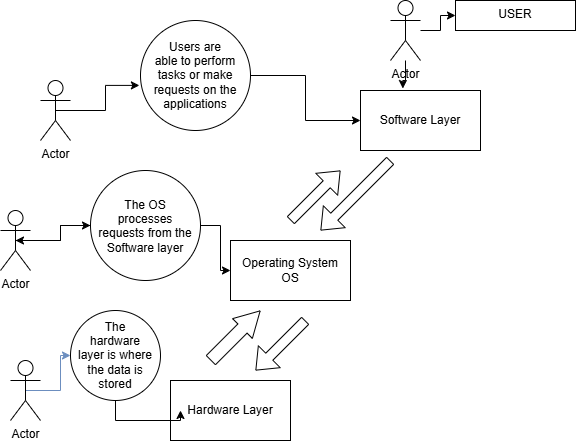

The diagram above was exported from draw.io. Its source (the exported page's mxGraphModel, read from the mxfile embedded in the PNG):
<mxGraphModel dx="1022" dy="564" grid="1" gridSize="10" guides="1" tooltips="1" connect="1" arrows="1" fold="1" page="1" pageScale="1" pageWidth="850" pageHeight="1100" math="0" shadow="0">
  <root>
    <mxCell id="0" />
    <mxCell id="1" parent="0" />
    <mxCell id="8jmRt9LtRjytB6VA-p9W-1" parent="1" style="rounded=0;whiteSpace=wrap;html=1;" value="Hardware Layer" vertex="1">
      <mxGeometry height="60" width="120" x="340" y="410" as="geometry" />
    </mxCell>
    <mxCell id="8jmRt9LtRjytB6VA-p9W-2" edge="1" parent="1" style="shape=flexArrow;endArrow=classic;html=1;rounded=0;fillColor=default;width=13;endSize=8;endWidth=14;" value="">
      <mxGeometry height="50" relative="1" width="50" as="geometry">
        <mxPoint x="380" y="390" as="sourcePoint" />
        <mxPoint x="430" y="340" as="targetPoint" />
      </mxGeometry>
    </mxCell>
    <mxCell id="8jmRt9LtRjytB6VA-p9W-3" parent="1" style="rounded=0;whiteSpace=wrap;html=1;" value="Operating System&lt;div&gt;OS&lt;/div&gt;" vertex="1">
      <mxGeometry height="60" width="120" x="400" y="270" as="geometry" />
    </mxCell>
    <mxCell id="8jmRt9LtRjytB6VA-p9W-5" parent="1" style="rounded=0;whiteSpace=wrap;html=1;" value="Software Layer" vertex="1">
      <mxGeometry height="60" width="120" x="530" y="120" as="geometry" />
    </mxCell>
    <mxCell id="8jmRt9LtRjytB6VA-p9W-7" edge="1" parent="1" source="8jmRt9LtRjytB6VA-p9W-6" style="edgeStyle=orthogonalEdgeStyle;rounded=0;orthogonalLoop=1;jettySize=auto;html=1;exitX=0.5;exitY=0.5;exitDx=0;exitDy=0;exitPerimeter=0;fillColor=#dae8fc;strokeColor=#6c8ebf;" target="8jmRt9LtRjytB6VA-p9W-8">
      <mxGeometry relative="1" as="geometry">
        <mxPoint x="280" y="390" as="targetPoint" />
      </mxGeometry>
    </mxCell>
    <mxCell id="8jmRt9LtRjytB6VA-p9W-6" parent="1" style="shape=umlActor;verticalLabelPosition=bottom;verticalAlign=top;html=1;outlineConnect=0;" value="Actor" vertex="1">
      <mxGeometry height="60" width="30" x="180" y="390" as="geometry" />
    </mxCell>
    <mxCell id="8jmRt9LtRjytB6VA-p9W-9" edge="1" parent="1" source="8jmRt9LtRjytB6VA-p9W-8" style="edgeStyle=orthogonalEdgeStyle;rounded=0;orthogonalLoop=1;jettySize=auto;html=1;exitX=0.5;exitY=1;exitDx=0;exitDy=0;" target="8jmRt9LtRjytB6VA-p9W-1">
      <mxGeometry relative="1" as="geometry">
        <mxPoint x="280" y="450" as="targetPoint" />
      </mxGeometry>
    </mxCell>
    <mxCell id="8jmRt9LtRjytB6VA-p9W-8" parent="1" style="ellipse;whiteSpace=wrap;html=1;shapeInside=1;aspect=fixed;" value="The hardware layer is where the data is stored" vertex="1">
      <mxGeometry height="90" width="90" x="240" y="340" as="geometry" />
    </mxCell>
    <mxCell id="8jmRt9LtRjytB6VA-p9W-14" edge="1" parent="1" source="8jmRt9LtRjytB6VA-p9W-10" style="edgeStyle=orthogonalEdgeStyle;rounded=0;orthogonalLoop=1;jettySize=auto;html=1;exitX=0.5;exitY=0.5;exitDx=0;exitDy=0;exitPerimeter=0;entryX=0;entryY=0.5;entryDx=0;entryDy=0;" target="8jmRt9LtRjytB6VA-p9W-11">
      <mxGeometry relative="1" as="geometry" />
    </mxCell>
    <mxCell id="8jmRt9LtRjytB6VA-p9W-10" parent="1" style="shape=umlActor;verticalLabelPosition=bottom;verticalAlign=top;html=1;outlineConnect=0;" value="Actor" vertex="1">
      <mxGeometry height="60" width="30" x="170" y="240" as="geometry" />
    </mxCell>
    <mxCell id="8jmRt9LtRjytB6VA-p9W-12" edge="1" parent="1" source="8jmRt9LtRjytB6VA-p9W-11" style="edgeStyle=orthogonalEdgeStyle;rounded=0;orthogonalLoop=1;jettySize=auto;html=1;entryX=0;entryY=0.5;entryDx=0;entryDy=0;" target="8jmRt9LtRjytB6VA-p9W-3">
      <mxGeometry relative="1" as="geometry" />
    </mxCell>
    <mxCell id="8jmRt9LtRjytB6VA-p9W-11" parent="1" style="ellipse;whiteSpace=wrap;html=1;shapeInside=1;aspect=fixed;" value="The OS processes requests from the Software layer&lt;div&gt;&lt;br&gt;&lt;/div&gt;" vertex="1">
      <mxGeometry height="110" width="110" x="260" y="200" as="geometry" />
    </mxCell>
    <mxCell id="8jmRt9LtRjytB6VA-p9W-13" edge="1" parent="1" source="8jmRt9LtRjytB6VA-p9W-11" style="edgeStyle=orthogonalEdgeStyle;rounded=0;orthogonalLoop=1;jettySize=auto;html=1;exitX=0;exitY=0.5;exitDx=0;exitDy=0;entryX=0.5;entryY=0.5;entryDx=0;entryDy=0;entryPerimeter=0;" target="8jmRt9LtRjytB6VA-p9W-10">
      <mxGeometry relative="1" as="geometry" />
    </mxCell>
    <mxCell id="8jmRt9LtRjytB6VA-p9W-15" parent="1" style="shape=umlActor;verticalLabelPosition=bottom;verticalAlign=top;html=1;outlineConnect=0;" value="Actor" vertex="1">
      <mxGeometry height="60" width="30" x="210" y="110" as="geometry" />
    </mxCell>
    <mxCell id="8jmRt9LtRjytB6VA-p9W-19" edge="1" parent="1" source="8jmRt9LtRjytB6VA-p9W-17" style="edgeStyle=orthogonalEdgeStyle;rounded=0;orthogonalLoop=1;jettySize=auto;html=1;entryX=0;entryY=0.5;entryDx=0;entryDy=0;" target="8jmRt9LtRjytB6VA-p9W-5">
      <mxGeometry relative="1" as="geometry" />
    </mxCell>
    <mxCell id="8jmRt9LtRjytB6VA-p9W-17" parent="1" style="ellipse;whiteSpace=wrap;html=1;shapeInside=1;aspect=fixed;" value="Users are able to perform tasks or make requests on the applications" vertex="1">
      <mxGeometry height="110" width="110" x="310" y="50" as="geometry" />
    </mxCell>
    <mxCell id="8jmRt9LtRjytB6VA-p9W-18" edge="1" parent="1" source="8jmRt9LtRjytB6VA-p9W-15" style="edgeStyle=orthogonalEdgeStyle;rounded=0;orthogonalLoop=1;jettySize=auto;html=1;exitX=0.5;exitY=0.5;exitDx=0;exitDy=0;exitPerimeter=0;entryX=-0.01;entryY=0.59;entryDx=0;entryDy=0;entryPerimeter=0;" target="8jmRt9LtRjytB6VA-p9W-17">
      <mxGeometry relative="1" as="geometry" />
    </mxCell>
    <mxCell id="8jmRt9LtRjytB6VA-p9W-22" edge="1" parent="1" source="8jmRt9LtRjytB6VA-p9W-20" style="edgeStyle=orthogonalEdgeStyle;rounded=0;orthogonalLoop=1;jettySize=auto;html=1;" target="8jmRt9LtRjytB6VA-p9W-21" value="">
      <mxGeometry relative="1" as="geometry" />
    </mxCell>
    <mxCell id="8jmRt9LtRjytB6VA-p9W-20" parent="1" style="shape=umlActor;verticalLabelPosition=bottom;verticalAlign=top;html=1;outlineConnect=0;" value="Actor" vertex="1">
      <mxGeometry height="60" width="30" x="560" y="30" as="geometry" />
    </mxCell>
    <mxCell id="8jmRt9LtRjytB6VA-p9W-21" parent="1" style="whiteSpace=wrap;html=1;verticalAlign=top;" value="USER" vertex="1">
      <mxGeometry height="30" width="120" x="625" y="30" as="geometry" />
    </mxCell>
    <mxCell id="8jmRt9LtRjytB6VA-p9W-23" edge="1" parent="1" source="8jmRt9LtRjytB6VA-p9W-20" style="edgeStyle=orthogonalEdgeStyle;rounded=0;orthogonalLoop=1;jettySize=auto;html=1;entryX=0.353;entryY=-0.033;entryDx=0;entryDy=0;entryPerimeter=0;" target="8jmRt9LtRjytB6VA-p9W-5">
      <mxGeometry relative="1" as="geometry" />
    </mxCell>
    <mxCell id="8jmRt9LtRjytB6VA-p9W-28" edge="1" parent="1" style="shape=flexArrow;endArrow=classic;html=1;rounded=0;" value="">
      <mxGeometry height="50" relative="1" width="50" as="geometry">
        <mxPoint x="560" y="190" as="sourcePoint" />
        <mxPoint x="490" y="260" as="targetPoint" />
      </mxGeometry>
    </mxCell>
    <mxCell id="8jmRt9LtRjytB6VA-p9W-29" edge="1" parent="1" style="shape=flexArrow;endArrow=classic;html=1;rounded=0;" value="">
      <mxGeometry height="50" relative="1" width="50" as="geometry">
        <mxPoint x="460" y="250" as="sourcePoint" />
        <mxPoint x="510" y="200" as="targetPoint" />
      </mxGeometry>
    </mxCell>
    <mxCell id="8jmRt9LtRjytB6VA-p9W-30" edge="1" parent="1" style="shape=flexArrow;endArrow=classic;html=1;rounded=0;" value="">
      <mxGeometry height="50" relative="1" width="50" as="geometry">
        <mxPoint x="475" y="350" as="sourcePoint" />
        <mxPoint x="425" y="400" as="targetPoint" />
      </mxGeometry>
    </mxCell>
  </root>
</mxGraphModel>